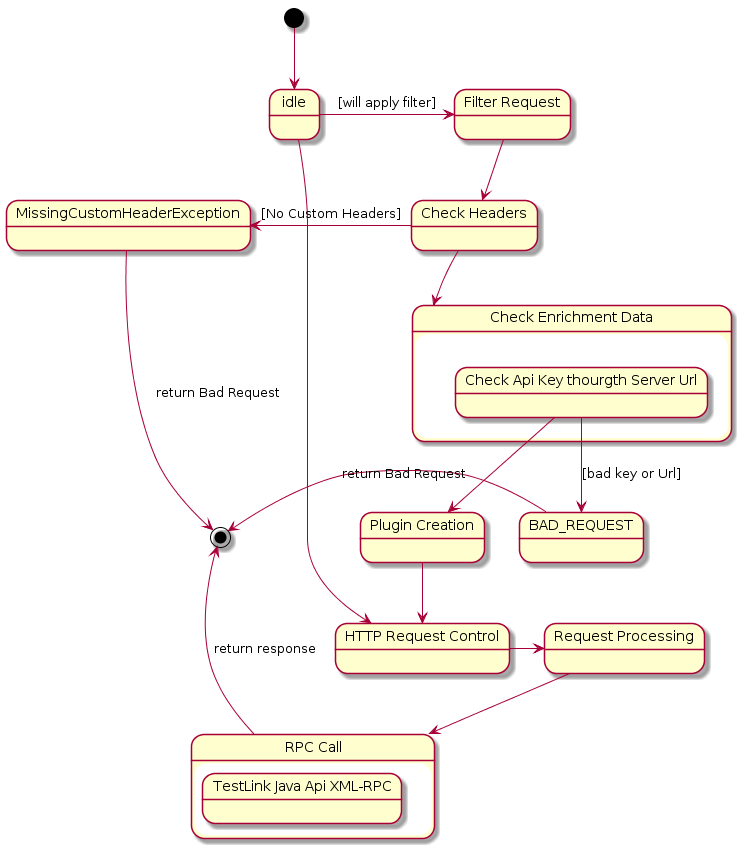

The diagram above was rendered by PlantUML. Its source (embedded in the PNG):
@startuml
state "Filter Request" as filter
state "Check Headers" as extraction
state "Plugin Creation" as plugin
state "HTTP Request Control" as restController
state "Request Processing" as service
state "RPC Call" as rpc {
    state "TestLink Java Api XML-RPC"
}
state "Check Enrichment Data" as enrichmentExtraction {
    state "Check Api Key thourgth Server Url" as apiChecker
}

[*] -down-> idle
idle -> restController
idle -> filter: [will apply filter]

filter -down-> extraction
extraction -left-> MissingCustomHeaderException: [No Custom Headers]
extraction -down-> enrichmentExtraction
apiChecker -down-> BAD_REQUEST: [bad key or Url]
apiChecker -down-> plugin
plugin --> restController
BAD_REQUEST -left-> [*]: return Bad Request
MissingCustomHeaderException -down-> [*]: return Bad Request
restController -right-> service
service -down-> rpc
rpc -up-> [*]: return response
@enduml